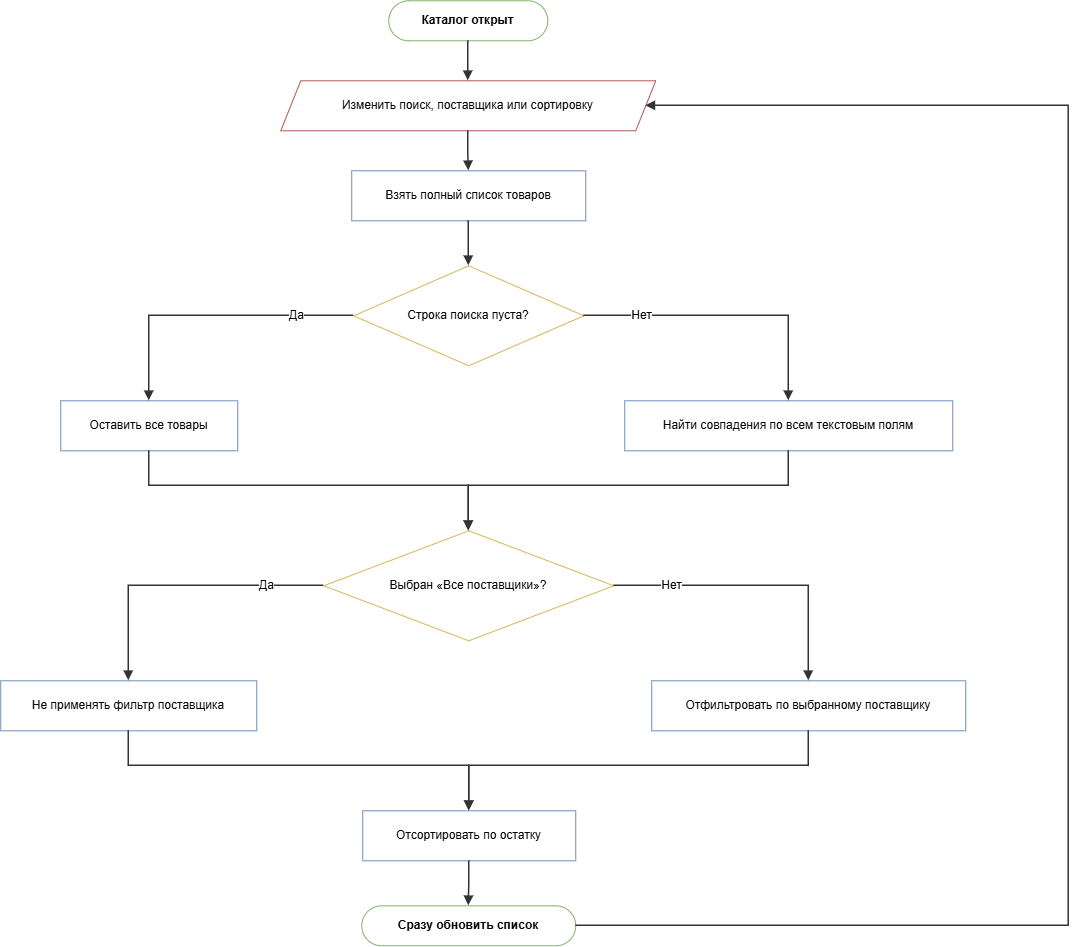

The diagram above was exported from draw.io. Its source (the exported page's mxGraphModel, read from the mxfile embedded in the PNG):
<mxGraphModel dx="1945" dy="999" grid="1" gridSize="10" guides="1" tooltips="1" connect="1" arrows="1" fold="1" page="1" pageScale="1" pageWidth="1148" pageHeight="1025" math="0" shadow="0">
  <root>
    <mxCell id="0" />
    <mxCell id="1" parent="0" />
    <mxCell id="p6_s" parent="1" style="rounded=1;whiteSpace=wrap;html=1;arcSize=50;fillColor=#FFFFFF;strokeColor=#82b366;fontStyle=1;fontSize=12;" value="Каталог открыт" vertex="1">
      <mxGeometry height="40" width="159" x="428" y="40" as="geometry" />
    </mxCell>
    <mxCell id="p6_io" parent="1" style="shape=parallelogram;perimeter=parallelogramPerimeter;whiteSpace=wrap;html=1;fixedSize=1;size=20;fillColor=#FFFFFF;strokeColor=#b85450;fontSize=12;" value="Изменить поиск, поставщика или сортировку" vertex="1">
      <mxGeometry height="50" width="375" x="320" y="120" as="geometry" />
    </mxCell>
    <mxCell id="p6_p" parent="1" style="rounded=0;whiteSpace=wrap;html=1;fillColor=#FFFFFF;strokeColor=#6c8ebf;fontSize=12;" value="Взять полный список товаров" vertex="1">
      <mxGeometry height="50" width="234" x="391" y="210" as="geometry" />
    </mxCell>
    <mxCell id="p6_d1" parent="1" style="rhombus;whiteSpace=wrap;html=1;fillColor=#FFFFFF;strokeColor=#d6b656;fontSize=12;" value="Строка поиска пуста?" vertex="1">
      <mxGeometry height="100" width="230" x="393" y="305" as="geometry" />
    </mxCell>
    <mxCell id="p6_pa" parent="1" style="rounded=0;whiteSpace=wrap;html=1;fillColor=#FFFFFF;strokeColor=#6c8ebf;fontSize=12;" value="Оставить все товары" vertex="1">
      <mxGeometry height="50" width="177" x="100" y="440" as="geometry" />
    </mxCell>
    <mxCell id="p6_pb" parent="1" style="rounded=0;whiteSpace=wrap;html=1;fillColor=#FFFFFF;strokeColor=#6c8ebf;fontSize=12;" value="Найти совпадения по всем текстовым полям" vertex="1">
      <mxGeometry height="50" width="328" x="664" y="440" as="geometry" />
    </mxCell>
    <mxCell id="p6_d2" parent="1" style="rhombus;whiteSpace=wrap;html=1;fillColor=#FFFFFF;strokeColor=#d6b656;fontSize=12;" value="Выбран «Все поставщики»?" vertex="1">
      <mxGeometry height="110" width="290" x="363" y="570" as="geometry" />
    </mxCell>
    <mxCell id="p6_pc" parent="1" style="rounded=0;whiteSpace=wrap;html=1;fillColor=#FFFFFF;strokeColor=#6c8ebf;fontSize=12;" value="Не применять фильтр поставщика" vertex="1">
      <mxGeometry height="50" width="256" x="40" y="720" as="geometry" />
    </mxCell>
    <mxCell id="p6_pd" parent="1" style="rounded=0;whiteSpace=wrap;html=1;fillColor=#FFFFFF;strokeColor=#6c8ebf;fontSize=12;" value="Отфильтровать по выбранному поставщику" vertex="1">
      <mxGeometry height="50" width="314" x="691" y="720" as="geometry" />
    </mxCell>
    <mxCell id="p6_ps" parent="1" style="rounded=0;whiteSpace=wrap;html=1;fillColor=#FFFFFF;strokeColor=#6c8ebf;fontSize=12;" value="Отсортировать по остатку" vertex="1">
      <mxGeometry height="50" width="213" x="402" y="850" as="geometry" />
    </mxCell>
    <mxCell id="p6_en" parent="1" style="rounded=1;whiteSpace=wrap;html=1;arcSize=50;fillColor=#FFFFFF;strokeColor=#82b366;fontStyle=1;fontSize=12;" value="Сразу обновить список" vertex="1">
      <mxGeometry height="40" width="214" x="401" y="945" as="geometry" />
    </mxCell>
    <mxCell id="p6_arrow0" edge="1" parent="1" source="p6_s" style="edgeStyle=orthogonalEdgeStyle;rounded=0;curved=0;orthogonalLoop=1;jettySize=auto;html=1;endArrow=block;endFill=1;strokeColor=#333333;strokeWidth=1.5;fontSize=12;labelBackgroundColor=#ffffff;exitX=0.5;exitY=1;exitDx=0;exitDy=0;entryX=0.5;entryY=0;entryDx=0;entryDy=0;fillColor=#FFFFFF;" target="p6_io" value="">
      <mxGeometry relative="1" as="geometry" />
    </mxCell>
    <mxCell id="p6_arrow1" edge="1" parent="1" source="p6_io" style="edgeStyle=orthogonalEdgeStyle;rounded=0;curved=0;orthogonalLoop=1;jettySize=auto;html=1;endArrow=block;endFill=1;strokeColor=#333333;strokeWidth=1.5;fontSize=12;labelBackgroundColor=#ffffff;exitX=0.5;exitY=1;exitDx=0;exitDy=0;entryX=0.5;entryY=0;entryDx=0;entryDy=0;fillColor=#FFFFFF;" target="p6_p" value="">
      <mxGeometry relative="1" as="geometry" />
    </mxCell>
    <mxCell id="p6_arrow2" edge="1" parent="1" source="p6_p" style="edgeStyle=orthogonalEdgeStyle;rounded=0;curved=0;orthogonalLoop=1;jettySize=auto;html=1;endArrow=block;endFill=1;strokeColor=#333333;strokeWidth=1.5;fontSize=12;labelBackgroundColor=#ffffff;exitX=0.5;exitY=1;exitDx=0;exitDy=0;entryX=0.5;entryY=0;entryDx=0;entryDy=0;fillColor=#FFFFFF;" target="p6_d1" value="">
      <mxGeometry relative="1" as="geometry" />
    </mxCell>
    <mxCell id="p6_arrow3" edge="1" parent="1" source="p6_d1" style="edgeStyle=orthogonalEdgeStyle;rounded=0;curved=0;orthogonalLoop=1;jettySize=auto;html=1;endArrow=block;endFill=1;strokeColor=#333333;strokeWidth=1.5;fontSize=12;labelBackgroundColor=#ffffff;exitX=0;exitY=0.5;exitDx=0;exitDy=0;entryX=0.5;entryY=0;entryDx=0;entryDy=0;fillColor=#FFFFFF;" target="p6_pa" value="Да">
      <mxGeometry relative="1" x="-0.6" as="geometry" />
    </mxCell>
    <mxCell id="p6_arrow4" edge="1" parent="1" source="p6_d1" style="edgeStyle=orthogonalEdgeStyle;rounded=0;curved=0;orthogonalLoop=1;jettySize=auto;html=1;endArrow=block;endFill=1;strokeColor=#333333;strokeWidth=1.5;fontSize=12;labelBackgroundColor=#ffffff;exitX=1;exitY=0.5;exitDx=0;exitDy=0;entryX=0.5;entryY=0;entryDx=0;entryDy=0;fillColor=#FFFFFF;" target="p6_pb" value="Нет">
      <mxGeometry relative="1" x="-0.6" as="geometry" />
    </mxCell>
    <mxCell id="p6_arrow5" edge="1" parent="1" source="p6_pa" style="edgeStyle=orthogonalEdgeStyle;rounded=0;curved=0;orthogonalLoop=1;jettySize=auto;html=1;endArrow=block;endFill=1;strokeColor=#333333;strokeWidth=1.5;fontSize=12;labelBackgroundColor=#ffffff;exitX=0.5;exitY=1;exitDx=0;exitDy=0;entryX=0.5;entryY=0;entryDx=0;entryDy=0;fillColor=#FFFFFF;" target="p6_d2" value="">
      <mxGeometry relative="1" as="geometry">
        <Array as="points">
          <mxPoint x="188" y="525" />
          <mxPoint x="508" y="525" />
        </Array>
      </mxGeometry>
    </mxCell>
    <mxCell id="p6_arrow6" edge="1" parent="1" source="p6_pb" style="edgeStyle=orthogonalEdgeStyle;rounded=0;curved=0;orthogonalLoop=1;jettySize=auto;html=1;endArrow=block;endFill=1;strokeColor=#333333;strokeWidth=1.5;fontSize=12;labelBackgroundColor=#ffffff;exitX=0.5;exitY=1;exitDx=0;exitDy=0;entryX=0.5;entryY=0;entryDx=0;entryDy=0;fillColor=#FFFFFF;" target="p6_d2" value="">
      <mxGeometry relative="1" as="geometry">
        <Array as="points">
          <mxPoint x="828" y="525" />
          <mxPoint x="508" y="525" />
        </Array>
      </mxGeometry>
    </mxCell>
    <mxCell id="p6_arrow7" edge="1" parent="1" source="p6_d2" style="edgeStyle=orthogonalEdgeStyle;rounded=0;curved=0;orthogonalLoop=1;jettySize=auto;html=1;endArrow=block;endFill=1;strokeColor=#333333;strokeWidth=1.5;fontSize=12;labelBackgroundColor=#ffffff;exitX=0;exitY=0.5;exitDx=0;exitDy=0;entryX=0.5;entryY=0;entryDx=0;entryDy=0;fillColor=#FFFFFF;" target="p6_pc" value="Да">
      <mxGeometry relative="1" x="-0.6" as="geometry" />
    </mxCell>
    <mxCell id="p6_arrow8" edge="1" parent="1" source="p6_d2" style="edgeStyle=orthogonalEdgeStyle;rounded=0;curved=0;orthogonalLoop=1;jettySize=auto;html=1;endArrow=block;endFill=1;strokeColor=#333333;strokeWidth=1.5;fontSize=12;labelBackgroundColor=#ffffff;exitX=1;exitY=0.5;exitDx=0;exitDy=0;entryX=0.5;entryY=0;entryDx=0;entryDy=0;fillColor=#FFFFFF;" target="p6_pd" value="Нет">
      <mxGeometry relative="1" x="-0.6" as="geometry" />
    </mxCell>
    <mxCell id="p6_arrow9" edge="1" parent="1" source="p6_pc" style="edgeStyle=orthogonalEdgeStyle;rounded=0;curved=0;orthogonalLoop=1;jettySize=auto;html=1;endArrow=block;endFill=1;strokeColor=#333333;strokeWidth=1.5;fontSize=12;labelBackgroundColor=#ffffff;exitX=0.5;exitY=1;exitDx=0;exitDy=0;entryX=0.5;entryY=0;entryDx=0;entryDy=0;fillColor=#FFFFFF;" target="p6_ps" value="">
      <mxGeometry relative="1" as="geometry">
        <Array as="points">
          <mxPoint x="168" y="805" />
          <mxPoint x="508" y="805" />
        </Array>
      </mxGeometry>
    </mxCell>
    <mxCell id="p6_arrow10" edge="1" parent="1" source="p6_pd" style="edgeStyle=orthogonalEdgeStyle;rounded=0;curved=0;orthogonalLoop=1;jettySize=auto;html=1;endArrow=block;endFill=1;strokeColor=#333333;strokeWidth=1.5;fontSize=12;labelBackgroundColor=#ffffff;exitX=0.5;exitY=1;exitDx=0;exitDy=0;entryX=0.5;entryY=0;entryDx=0;entryDy=0;fillColor=#FFFFFF;" target="p6_ps" value="">
      <mxGeometry relative="1" as="geometry">
        <Array as="points">
          <mxPoint x="848" y="805" />
          <mxPoint x="508" y="805" />
        </Array>
      </mxGeometry>
    </mxCell>
    <mxCell id="p6_arrow11" edge="1" parent="1" source="p6_ps" style="edgeStyle=orthogonalEdgeStyle;rounded=0;curved=0;orthogonalLoop=1;jettySize=auto;html=1;endArrow=block;endFill=1;strokeColor=#333333;strokeWidth=1.5;fontSize=12;labelBackgroundColor=#ffffff;exitX=0.5;exitY=1;exitDx=0;exitDy=0;entryX=0.5;entryY=0;entryDx=0;entryDy=0;fillColor=#FFFFFF;" target="p6_en" value="">
      <mxGeometry relative="1" as="geometry" />
    </mxCell>
    <mxCell id="p6_arrow12" edge="1" parent="1" source="p6_en" style="edgeStyle=orthogonalEdgeStyle;rounded=0;curved=0;orthogonalLoop=1;jettySize=auto;html=1;endArrow=block;endFill=1;strokeColor=#333333;strokeWidth=1.5;fontSize=12;labelBackgroundColor=#ffffff;exitX=1;exitY=0.5;exitDx=0;exitDy=0;entryX=1;entryY=0.5;entryDx=0;entryDy=0;" target="p6_io" value="">
      <mxGeometry relative="1" as="geometry">
        <Array as="points">
          <mxPoint x="1108" y="965" />
          <mxPoint x="1108" y="145" />
        </Array>
      </mxGeometry>
    </mxCell>
  </root>
</mxGraphModel>